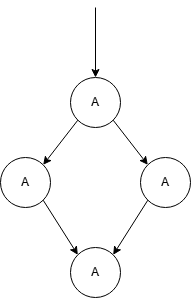

The diagram above was exported from draw.io. Its source (the exported page's mxGraphModel, read from the mxfile embedded in the PNG):
<mxGraphModel dx="1006" dy="601" grid="1" gridSize="10" guides="1" tooltips="1" connect="1" arrows="1" fold="1" page="1" pageScale="1" pageWidth="827" pageHeight="1169" math="0" shadow="0">
  <root>
    <mxCell id="0" />
    <mxCell id="1" parent="0" />
    <mxCell id="rUrerc4EQ4jBHfXDEdFt-1" value="A" style="ellipse;whiteSpace=wrap;html=1;aspect=fixed;fillColor=none;" vertex="1" parent="1">
      <mxGeometry x="230" y="370" width="50" height="50" as="geometry" />
    </mxCell>
    <mxCell id="rUrerc4EQ4jBHfXDEdFt-2" value="A" style="ellipse;whiteSpace=wrap;html=1;aspect=fixed;fillColor=none;" vertex="1" parent="1">
      <mxGeometry x="160" y="450" width="50" height="50" as="geometry" />
    </mxCell>
    <mxCell id="rUrerc4EQ4jBHfXDEdFt-3" value="A" style="ellipse;whiteSpace=wrap;html=1;aspect=fixed;fillColor=none;" vertex="1" parent="1">
      <mxGeometry x="300" y="450" width="50" height="50" as="geometry" />
    </mxCell>
    <mxCell id="rUrerc4EQ4jBHfXDEdFt-4" value="A" style="ellipse;whiteSpace=wrap;html=1;aspect=fixed;fillColor=none;" vertex="1" parent="1">
      <mxGeometry x="230" y="540" width="50" height="50" as="geometry" />
    </mxCell>
    <mxCell id="rUrerc4EQ4jBHfXDEdFt-11" value="" style="endArrow=classic;html=1;rounded=0;entryX=0.5;entryY=0;entryDx=0;entryDy=0;" edge="1" parent="1" target="rUrerc4EQ4jBHfXDEdFt-1">
      <mxGeometry width="50" height="50" relative="1" as="geometry">
        <mxPoint x="255" y="300" as="sourcePoint" />
        <mxPoint x="290" y="310" as="targetPoint" />
      </mxGeometry>
    </mxCell>
    <mxCell id="rUrerc4EQ4jBHfXDEdFt-12" value="" style="endArrow=classic;html=1;rounded=0;exitX=1;exitY=1;exitDx=0;exitDy=0;entryX=0;entryY=0;entryDx=0;entryDy=0;" edge="1" parent="1" source="rUrerc4EQ4jBHfXDEdFt-1" target="rUrerc4EQ4jBHfXDEdFt-3">
      <mxGeometry width="50" height="50" relative="1" as="geometry">
        <mxPoint x="270" y="480" as="sourcePoint" />
        <mxPoint x="320" y="430" as="targetPoint" />
      </mxGeometry>
    </mxCell>
    <mxCell id="rUrerc4EQ4jBHfXDEdFt-13" value="" style="endArrow=classic;html=1;rounded=0;exitX=0;exitY=1;exitDx=0;exitDy=0;entryX=1;entryY=0;entryDx=0;entryDy=0;" edge="1" parent="1" source="rUrerc4EQ4jBHfXDEdFt-1" target="rUrerc4EQ4jBHfXDEdFt-2">
      <mxGeometry width="50" height="50" relative="1" as="geometry">
        <mxPoint x="230" y="500" as="sourcePoint" />
        <mxPoint x="280" y="450" as="targetPoint" />
      </mxGeometry>
    </mxCell>
    <mxCell id="rUrerc4EQ4jBHfXDEdFt-14" value="" style="endArrow=classic;html=1;rounded=0;exitX=1;exitY=1;exitDx=0;exitDy=0;entryX=0;entryY=0;entryDx=0;entryDy=0;" edge="1" parent="1" source="rUrerc4EQ4jBHfXDEdFt-2" target="rUrerc4EQ4jBHfXDEdFt-4">
      <mxGeometry width="50" height="50" relative="1" as="geometry">
        <mxPoint x="160" y="590" as="sourcePoint" />
        <mxPoint x="210" y="540" as="targetPoint" />
      </mxGeometry>
    </mxCell>
    <mxCell id="rUrerc4EQ4jBHfXDEdFt-15" value="" style="endArrow=classic;html=1;rounded=0;exitX=0;exitY=1;exitDx=0;exitDy=0;entryX=1;entryY=0;entryDx=0;entryDy=0;" edge="1" parent="1" source="rUrerc4EQ4jBHfXDEdFt-3" target="rUrerc4EQ4jBHfXDEdFt-4">
      <mxGeometry width="50" height="50" relative="1" as="geometry">
        <mxPoint x="330" y="600" as="sourcePoint" />
        <mxPoint x="380" y="550" as="targetPoint" />
      </mxGeometry>
    </mxCell>
  </root>
</mxGraphModel>